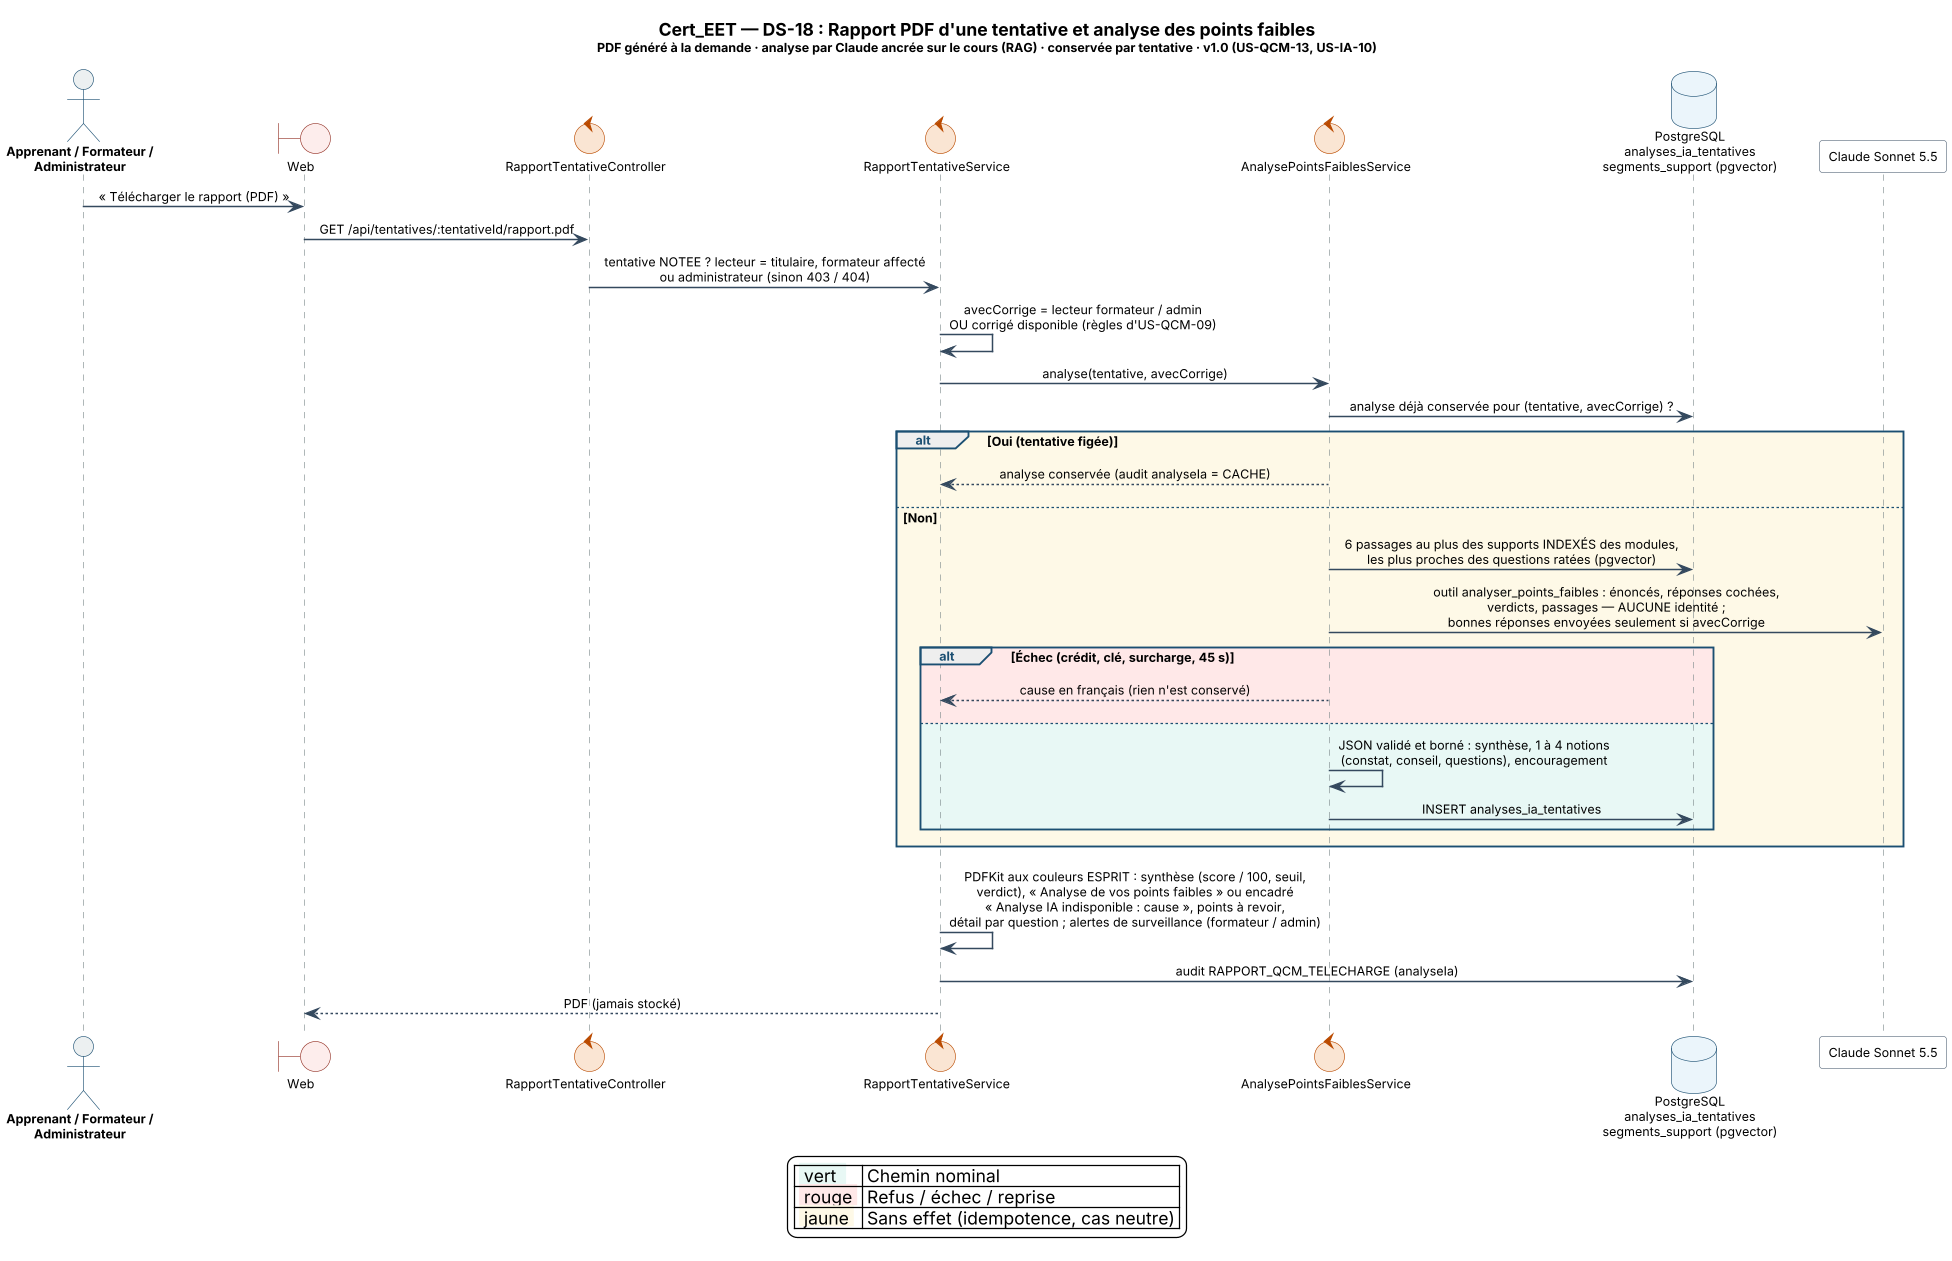

The diagram above was rendered by PlantUML. Its source (embedded in the PNG):
@startuml Cert_EET_DS18_Rapport_Tentative_Analyse_IA
' =====================================================================
'  Projet    : Cert_EET
'  Diagramme : DS-18 — Rapport PDF d'une tentative et analyse des points faibles
'  Acteur(s) : Apprenant, Formateur affecté, Administrateur
'  Réf.      : F1 · F4 · US-QCM-13 (PR #113) · US-IA-10 (PR #125) · journaux 93, 105
'  Auteur    : Iyed Omri — PFE ESPRIT 2026
'  Version   : 1.0 — 18/11/2026 : nouveau.
'  Source    : code de `main` = e7216f2 (PR #141) et engineering-log/
' =====================================================================
!pragma teoz true
skinparam backgroundColor #FFFFFF
skinparam shadowing false
skinparam DefaultFontName "Segoe UI"
skinparam DefaultFontSize 10
skinparam dpi 120
skinparam sequenceMessageAlign center
skinparam responseMessageBelowArrow true
skinparam ParticipantPadding 18
skinparam ArrowThickness 1.2
skinparam LifeLineBorderThickness 1.0
skinparam participant {
  BackgroundColor #FFFFFF
  BorderColor #5D6D7E
}
skinparam actor {
  BackgroundColor #ECF0F1
  BorderColor #1B4F72
  FontStyle bold
}
skinparam database {
  BackgroundColor #EBF5FB
  BorderColor #1B4F72
}
skinparam collections {
  BackgroundColor #E8F8F5
  BorderColor #1E8449
}
skinparam control {
  BackgroundColor #FAE5D3
  BorderColor #BA4A00
}
skinparam entity {
  BackgroundColor #E8DAEF
  BorderColor #7D3C98
}
skinparam boundary {
  BackgroundColor #FDEDEC
  BorderColor #943126
}
skinparam note {
  BackgroundColor #FEF9E7
  BorderColor #B7950B
  FontSize 9
}
skinparam sequence {
  ArrowColor #34495E
  LifeLineBorderColor #7F8C8D
  LifeLineBackgroundColor #FDFEFE
  GroupBorderColor #1B4F72
  GroupHeaderFontColor #1B4F72
  GroupHeaderFontStyle bold
  DividerBorderColor #1B4F72
  DividerBackgroundColor #D6EAF8
  DividerFontColor #1B4F72
  DividerFontStyle bold
}

title <size:14><b>Cert_EET — DS-18 : Rapport PDF d'une tentative et analyse des points faibles</b></size>\n<size:10>PDF généré à la demande · analyse par Claude ancrée sur le cours (RAG) · conservée par tentative · v1.0 (US-QCM-13, US-IA-10)</size>

actor       "Apprenant / Formateur /\nAdministrateur" as U
boundary    "Web" as W
control     "RapportTentativeController" as C
control     "RapportTentativeService" as S
control     "AnalysePointsFaiblesService" as A
database    "PostgreSQL\nanalyses_ia_tentatives\nsegments_support (pgvector)" as DB
participant "Claude Sonnet 5.5" as L

U -> W : « Télécharger le rapport (PDF) »
W -> C : GET /api/tentatives/:tentativeId/rapport.pdf
C -> S : tentative NOTEE ? lecteur = titulaire, formateur affecté\nou administrateur (sinon 403 / 404)
S -> S : avecCorrige = lecteur formateur / admin\nOU corrigé disponible (règles d'US-QCM-09)
S -> A : analyse(tentative, avecCorrige)
A -> DB : analyse déjà conservée pour (tentative, avecCorrige) ?
alt #FEF9E7 Oui (tentative figée)
  A --> S : analyse conservée (audit analyseIa = CACHE)
else Non
  A -> DB : 6 passages au plus des supports INDEXÉS des modules,\nles plus proches des questions ratées (pgvector)
  A -> L : outil analyser_points_faibles : énoncés, réponses cochées,\nverdicts, passages — AUCUNE identité ;\nbonnes réponses envoyées seulement si avecCorrige
  alt #FFE8E8 Échec (crédit, clé, surcharge, 45 s)
    A --> S : cause en français (rien n'est conservé)
  else #E8F8F5
    A -> A : JSON validé et borné : synthèse, 1 à 4 notions\n(constat, conseil, questions), encouragement
    A -> DB : INSERT analyses_ia_tentatives
  end
end
S -> S : PDFKit aux couleurs ESPRIT : synthèse (score / 100, seuil,\nverdict), « Analyse de vos points faibles » ou encadré\n« Analyse IA indisponible : cause », points à revoir,\ndétail par question ; alertes de surveillance (formateur / admin)
S -> DB : audit RAPPORT_QCM_TELECHARGE (analyseIa)
S --> W : PDF (jamais stocké)

legend bottom
  | <back:#E8F8F5> vert  </back> | Chemin nominal |
  | <back:#FFE8E8> rouge </back> | Refus / échec / reprise |
  | <back:#FEF9E7> jaune </back> | Sans effet (idempotence, cas neutre) |
endlegend
@enduml